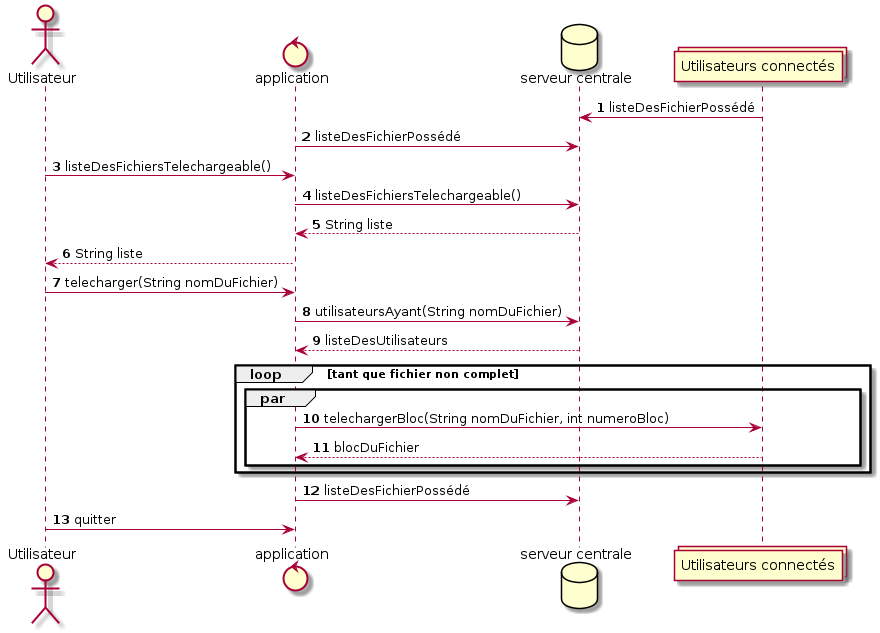

The diagram above was rendered by PlantUML. Its source (embedded in the PNG):
@startuml

actor "Utilisateur" as u
control "application" as a
database "serveur centrale" as d
collections "Utilisateurs connectés" as u2

autonumber 

u2 -> d : listeDesFichierPossédé
a -> d : listeDesFichierPossédé
u -> a : listeDesFichiersTelechargeable()
a -> d : listeDesFichiersTelechargeable()
d --> a : String liste
a --> u : String liste
u -> a : telecharger(String nomDuFichier)
a -> d : utilisateursAyant(String nomDuFichier)
d --> a : listeDesUtilisateurs
loop tant que fichier non complet
    par
        a -> u2 : telechargerBloc(String nomDuFichier, int numeroBloc)
        u2 --> a : blocDuFichier
    end
end
a -> d : listeDesFichierPossédé
u -> a : quitter


@enduml